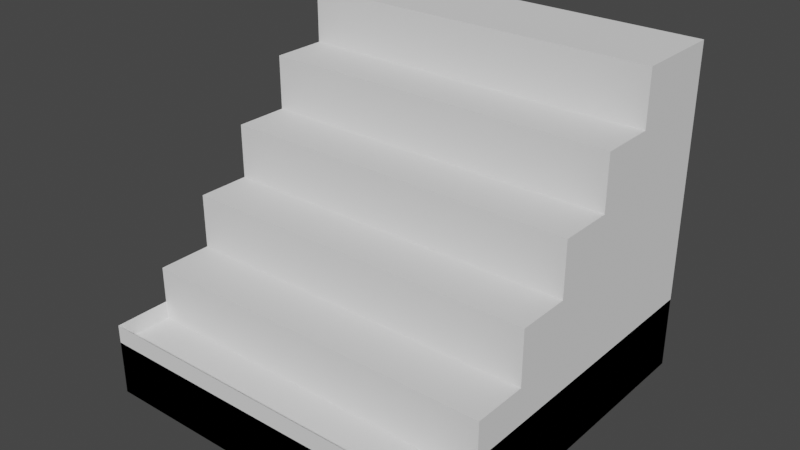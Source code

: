 # Source: StairsCol.blend  (saved by Blender 3.1.7; exported with 4.5.12 LTS)
import bpy
from mathutils import Matrix  # noqa: F401  (used for matrix-valued properties, if any)

bpy.ops.wm.read_factory_settings(use_empty=True)
scene = bpy.context.scene
scene.name = 'Scene'

# ---- collections
col_collection = bpy.data.collections.new('Collection'); scene.collection.children.link(col_collection)

# ---- world
world_world = bpy.data.worlds.new('World'); scene.world = world_world
world_world.use_nodes = True; world_world.node_tree.nodes.clear()
_N = world_world.node_tree.nodes; _L = world_world.node_tree.links
n0 = _N.new('ShaderNodeOutputWorld'); n0.name = 'World Output'; n0.location = (300, 300)
n1 = _N.new('ShaderNodeBackground'); n1.name = 'Background'; n1.location = (10, 300)
n1.inputs[0].default_value = (0.05088, 0.05088, 0.05088, 1.0)
_L.new(n1.outputs[0], n0.inputs[0])
n0.is_active_output = True
world_world.color = (0.05088, 0.05088, 0.05088)
world_world.use_sun_shadow = False
world_world.sun_shadow_jitter_overblur = 0.0

# ---- meshes
me_stairscol = bpy.data.meshes.new('StairsCol')
me_stairscol.from_pydata([(-0.5, -0.5, 0.0), (-0.5, 0.5, 0.0), (-0.5, 0.5, 0.9), (0.5, -0.5, 0.0), (0.5, 0.5, 0.0), (0.5, 0.5, 0.9), (-0.5, 0.2539, 0.0), (-0.5, 0.1013, 0.0), (-0.5, -0.04946, 0.0), (-0.5, -0.1967, 0.0), (-0.5, -0.3475, 0.0), (-0.5, 0.2539, 0.9), (0.5, -0.3475, 0.0), (0.5, -0.1967, 0.0), (0.5, -0.04946, 0.0), (0.5, 0.1013, 0.0), (0.5, 0.2539, 0.0), (0.5, 0.2539, 0.9), (-0.5, -0.5, 0.15), (-0.5, 0.5, 0.75), (-0.5, 0.5, 0.6), (-0.5, 0.5, 0.45), (-0.5, 0.5, 0.3), (-0.5, 0.5, 0.15), (0.5, 0.5, 0.75), (0.5, 0.5, 0.6), (0.5, 0.5, 0.45), (0.5, 0.5, 0.3), (0.5, 0.5, 0.15), (0.5, -0.5, 0.15), (0.5, 0.2539, 0.75), (0.5, 0.2539, 0.6), (0.5, 0.2539, 0.45), (0.5, 0.2539, 0.3), (0.5, 0.2539, 0.15), (0.5, 0.1013, 0.75), (0.5, 0.1013, 0.6), (0.5, 0.1013, 0.45), (0.5, 0.1013, 0.3), (0.5, 0.1013, 0.15), (0.5, -0.04946, 0.6), (0.5, -0.04946, 0.45), (0.5, -0.04946, 0.3), (0.5, -0.04946, 0.15), (0.5, -0.1967, 0.45), (0.5, -0.1967, 0.3), (0.5, -0.1967, 0.15), (0.5, -0.3475, 0.3), (0.5, -0.3475, 0.15), (-0.5, -0.3475, 0.3), (-0.5, -0.3475, 0.15), (-0.5, -0.1967, 0.45), (-0.5, -0.1967, 0.3), (-0.5, -0.1967, 0.15), (-0.5, -0.04946, 0.6), (-0.5, -0.04946, 0.45), (-0.5, -0.04946, 0.3), (-0.5, -0.04946, 0.15), (-0.5, 0.1013, 0.75), (-0.5, 0.1013, 0.6), (-0.5, 0.1013, 0.45), (-0.5, 0.1013, 0.3), (-0.5, 0.1013, 0.15), (-0.5, 0.2539, 0.75), (-0.5, 0.2539, 0.6), (-0.5, 0.2539, 0.45), (-0.5, 0.2539, 0.3), (-0.5, 0.2539, 0.15)], [], [(63, 11, 2, 19), (19, 2, 5, 24), (10, 12, 3, 0), (5, 2, 11, 17), (1, 4, 16, 6), (6, 16, 15, 7), (7, 15, 14, 8), (8, 14, 13, 9), (9, 13, 12, 10), (24, 5, 17, 30), (7, 62, 67, 6), (62, 61, 66, 67), (61, 60, 65, 66), (60, 59, 64, 65), (59, 58, 63, 64), (8, 57, 62, 7), (57, 56, 61, 62), (56, 55, 60, 61), (55, 54, 59, 60), (9, 53, 57, 8), (53, 52, 56, 57), (52, 51, 55, 56), (10, 50, 53, 9), (50, 49, 52, 53), (0, 18, 50, 10), (13, 46, 48, 12), (46, 45, 47, 48), (14, 43, 46, 13), (43, 42, 45, 46), (42, 41, 44, 45), (15, 39, 43, 14), (39, 38, 42, 43), (38, 37, 41, 42), (37, 36, 40, 41), (16, 34, 39, 15), (34, 33, 38, 39), (33, 32, 37, 38), (32, 31, 36, 37), (31, 30, 35, 36), (4, 28, 34, 16), (28, 27, 33, 34), (27, 26, 32, 33), (26, 25, 31, 32), (25, 24, 30, 31), (3, 29, 18, 0), (12, 48, 29, 3), (1, 23, 28, 4), (23, 22, 27, 28), (22, 21, 26, 27), (21, 20, 25, 26), (20, 19, 24, 25), (6, 67, 23, 1), (67, 66, 22, 23), (66, 65, 21, 22), (65, 64, 20, 21), (64, 63, 19, 20), (11, 63, 30, 17), (58, 35, 30, 63), (36, 35, 58, 59), (54, 40, 36, 59), (41, 40, 54, 55), (51, 44, 41, 55), (45, 44, 51, 52), (49, 47, 45, 52), (48, 47, 49, 50), (18, 29, 48, 50)])
_uv = me_stairscol.uv_layers.new(name='UVMap')
_uv.uv.foreach_set('vector', [0.5833, 0.2083, 0.625, 0.2083, 0.625, 0.25, 0.5833, 0.25, 0.5833, 0.25, 0.625, 0.25, 0.625, 0.5, 0.5833, 0.5, 0.125, 0.7083, 0.375, 0.7083, 0.375, 0.75, 0.125, 0.75, 0.625, 0.5, 0.875, 0.5, 0.875, 0.5417, 0.625, 0.5417, 0.125, 0.5, 0.375, 0.5, 0.375, 0.5417, 0.125, 0.5417, 0.125, 0.5417, 0.375, 0.5417, 0.375, 0.5833, 0.125, 0.5833, 0.125, 0.5833, 0.375, 0.5833, 0.375, 0.625, 0.125, 0.625, 0.125, 0.625, 0.375, 0.625, 0.375, 0.6667, 0.125, 0.6667, 0.125, 0.6667, 0.375, 0.6667, 0.375, 0.7083, 0.125, 0.7083, 0.5833, 0.5, 0.625, 0.5, 0.625, 0.5417, 0.5833, 0.5417, 0.375, 0.1667, 0.4167, 0.1667, 0.4167, 0.2083, 0.375, 0.2083, 0.4167, 0.1667, 0.4583, 0.1667, 0.4583, 0.2083, 0.4167, 0.2083, 0.4583, 0.1667, 0.5, 0.1667, 0.5, 0.2083, 0.4583, 0.2083, 0.5, 0.1667, 0.5417, 0.1667, 0.5417, 0.2083, 0.5, 0.2083, 0.5417, 0.1667, 0.5833, 0.1667, 0.5833, 0.2083, 0.5417, 0.2083, 0.375, 0.125, 0.4167, 0.125, 0.4167, 0.1667, 0.375, 0.1667, 0.4167, 0.125, 0.4583, 0.125, 0.4583, 0.1667, 0.4167, 0.1667, 0.4583, 0.125, 0.5, 0.125, 0.5, 0.1667, 0.4583, 0.1667, 0.5, 0.125, 0.5417, 0.125, 0.5417, 0.1667, 0.5, 0.1667, 0.375, 0.08333, 0.4167, 0.08333, 0.4167, 0.125, 0.375, 0.125, 0.4167, 0.08333, 0.4583, 0.08333, 0.4583, 0.125, 0.4167, 0.125, 0.4583, 0.08333, 0.5, 0.08333, 0.5, 0.125, 0.4583, 0.125, 0.375, 0.04167, 0.4167, 0.04167, 0.4167, 0.08333, 0.375, 0.08333, 0.4167, 0.04167, 0.4583, 0.04167, 0.4583, 0.08333, 0.4167, 0.08333, 0.375, 0.0, 0.4167, 0.0, 0.4167, 0.04167, 0.375, 0.04167, 0.375, 0.6667, 0.4167, 0.6667, 0.4167, 0.7083, 0.375, 0.7083, 0.4167, 0.6667, 0.4583, 0.6667, 0.4583, 0.7083, 0.4167, 0.7083, 0.375, 0.625, 0.4167, 0.625, 0.4167, 0.6667, 0.375, 0.6667, 0.4167, 0.625, 0.4583, 0.625, 0.4583, 0.6667, 0.4167, 0.6667, 0.4583, 0.625, 0.5, 0.625, 0.5, 0.6667, 0.4583, 0.6667, 0.375, 0.5833, 0.4167, 0.5833, 0.4167, 0.625, 0.375, 0.625, 0.4167, 0.5833, 0.4583, 0.5833, 0.4583, 0.625, 0.4167, 0.625, 0.4583, 0.5833, 0.5, 0.5833, 0.5, 0.625, 0.4583, 0.625, 0.5, 0.5833, 0.5417, 0.5833, 0.5417, 0.625, 0.5, 0.625, 0.375, 0.5417, 0.4167, 0.5417, 0.4167, 0.5833, 0.375, 0.5833, 0.4167, 0.5417, 0.4583, 0.5417, 0.4583, 0.5833, 0.4167, 0.5833, 0.4583, 0.5417, 0.5, 0.5417, 0.5, 0.5833, 0.4583, 0.5833, 0.5, 0.5417, 0.5417, 0.5417, 0.5417, 0.5833, 0.5, 0.5833, 0.5417, 0.5417, 0.5833, 0.5417, 0.5833, 0.5833, 0.5417, 0.5833, 0.375, 0.5, 0.4167, 0.5, 0.4167, 0.5417, 0.375, 0.5417, 0.4167, 0.5, 0.4583, 0.5, 0.4583, 0.5417, 0.4167, 0.5417, 0.4583, 0.5, 0.5, 0.5, 0.5, 0.5417, 0.4583, 0.5417, 0.5, 0.5, 0.5417, 0.5, 0.5417, 0.5417, 0.5, 0.5417, 0.5417, 0.5, 0.5833, 0.5, 0.5833, 0.5417, 0.5417, 0.5417, 0.375, 0.75, 0.4167, 0.75, 0.4167, 1.0, 0.375, 1.0, 0.375, 0.7083, 0.4167, 0.7083, 0.4167, 0.75, 0.375, 0.75, 0.375, 0.25, 0.4167, 0.25, 0.4167, 0.5, 0.375, 0.5, 0.4167, 0.25, 0.4583, 0.25, 0.4583, 0.5, 0.4167, 0.5, 0.4583, 0.25, 0.5, 0.25, 0.5, 0.5, 0.4583, 0.5, 0.5, 0.25, 0.5417, 0.25, 0.5417, 0.5, 0.5, 0.5, 0.5417, 0.25, 0.5833, 0.25, 0.5833, 0.5, 0.5417, 0.5, 0.375, 0.2083, 0.4167, 0.2083, 0.4167, 0.25, 0.375, 0.25, 0.4167, 0.2083, 0.4583, 0.2083, 0.4583, 0.25, 0.4167, 0.25, 0.4583, 0.2083, 0.5, 0.2083, 0.5, 0.25, 0.4583, 0.25, 0.5, 0.2083, 0.5417, 0.2083, 0.5417, 0.25, 0.5, 0.25, 0.5417, 0.2083, 0.5833, 0.2083, 0.5833, 0.25, 0.5417, 0.25, 0.625, 0.2083, 0.5833, 0.2083, 0.5833, 0.5417, 0.625, 0.5417, 0.5833, 0.1667, 0.5833, 0.5833, 0.5833, 0.5417, 0.5833, 0.2083, 0.5417, 0.5833, 0.5833, 0.5833, 0.5833, 0.1667, 0.5417, 0.1667, 0.5417, 0.125, 0.5417, 0.625, 0.5417, 0.5833, 0.5417, 0.1667, 0.5, 0.625, 0.5417, 0.625, 0.5417, 0.125, 0.5, 0.125, 0.5, 0.08333, 0.5, 0.6667, 0.5, 0.625, 0.5, 0.125, 0.4583, 0.6667, 0.5, 0.6667, 0.5, 0.08333, 0.4583, 0.08333, 0.4583, 0.04167, 0.4583, 0.7083, 0.4583, 0.6667, 0.4583, 0.08333, 0.4167, 0.7083, 0.4583, 0.7083, 0.4583, 0.04167, 0.4167, 0.04167, 0.4167, 1.0, 0.4167, 0.75, 0.4167, 0.7083, 0.4167, 0.04167])
me_stairscol.materials.append(None)
me_stairscol.use_remesh_fix_poles = True
me_stairscol.use_remesh_preserve_attributes = False
me_stairscol.update()
me_portal = bpy.data.meshes.new('Portal')
me_portal.from_pydata([(0.5, -0.5, 5.96e-08), (0.5, -0.5, 0.2), (0.5, 0.5, 5.96e-08), (0.5, 0.5, 0.2), (-0.5, 0.5, 5.96e-08), (-0.5, -0.5, 5.96e-08), (-0.5, -0.5, 0.2), (-0.5, 0.5, 0.2)], [], [(5, 6, 7, 4), (4, 7, 3, 2), (0, 1, 6, 5), (0, 1, 3, 2)])
_uv = me_portal.uv_layers.new(name='UVMap')
_uv.uv.foreach_set('vector', [0.375, 0.0, 0.625, 0.0, 0.625, 0.25, 0.375, 0.25, 0.375, 0.25, 0.625, 0.25, 0.625, 0.5, 0.375, 0.5, 0.375, 0.75, 0.625, 0.75, 0.625, 1.0, 0.375, 1.0, 0.37, 0.745, 0.63, 0.745, 0.63, 0.505, 0.37, 0.505])
me_portal.use_remesh_fix_poles = True
me_portal.use_remesh_preserve_attributes = False
me_portal.update()

# ---- objects
ob_stairscol = bpy.data.objects.new('StairsCol', me_stairscol)
ob_portal = bpy.data.objects.new('Portal', me_portal)

# ---- transforms, parenting, visibility, modifiers, constraints
ob_stairscol.location = (0.0, 0.0, 0.0)
ob_portal.location = (0.0, 0.0, 0.0)

# ---- collection membership
col_collection.objects.link(ob_stairscol)
col_collection.objects.link(ob_portal)

# ---- scene / render settings (as saved in the file)
scene.frame_start = 1; scene.frame_end = 250; scene.frame_set(3)
scene.render.engine = 'BLENDER_EEVEE_NEXT'
scene.render.fps = 25
scene.cycles.sampling_pattern = 'TABULATED_SOBOL'
scene.cycles.use_light_tree = False
scene.view_settings.view_transform = 'Filmic'
bpy.context.view_layer.update()

# ---- added for rendering (the .blend has no active camera and no usable light): camera, sun
cam_auto = bpy.data.cameras.new('AutoCamera')
cam_auto.lens = 50.0
cam_auto.sensor_width = 36.0
cam_auto.clip_end = 1000.0
ob_auto_camera = bpy.data.objects.new('AutoCamera', cam_auto)
scene.collection.objects.link(ob_auto_camera)
ob_auto_camera.location = (1.55096, -1.86115, 1.69077)
ob_auto_camera.rotation_euler = (1.09748, -7.21219e-08, 0.694738)
scene.camera = ob_auto_camera
light_auto_sun = bpy.data.lights.new('AutoSun', 'SUN')
light_auto_sun.energy = 3.0
light_auto_sun.angle = 0.0523599
ob_auto_sun = bpy.data.objects.new('AutoSun', light_auto_sun)
scene.collection.objects.link(ob_auto_sun)
ob_auto_sun.rotation_euler = (0.872665, 0.174533, 0.523599)
bpy.context.view_layer.update()
